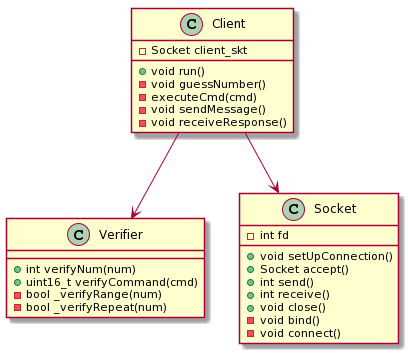

The diagram above was rendered by PlantUML. Its source (embedded in the PNG):
@startuml
Class Client{
-Socket client_skt
+void run()
-void guessNumber()
-executeCmd(cmd)
-void sendMessage()
-void receiveResponse()
}


Class Verifier{
+int verifyNum(num)
+uint16_t verifyCommand(cmd)
-bool _verifyRange(num)
-bool _verifyRepeat(num)
}

Class Socket{
-int fd
+void setUpConnection()
+Socket accept()
+int send()
+int receive()
+void close()
-void bind()
-void connect()
}

Client --> Verifier
Client --> Socket
@enduml